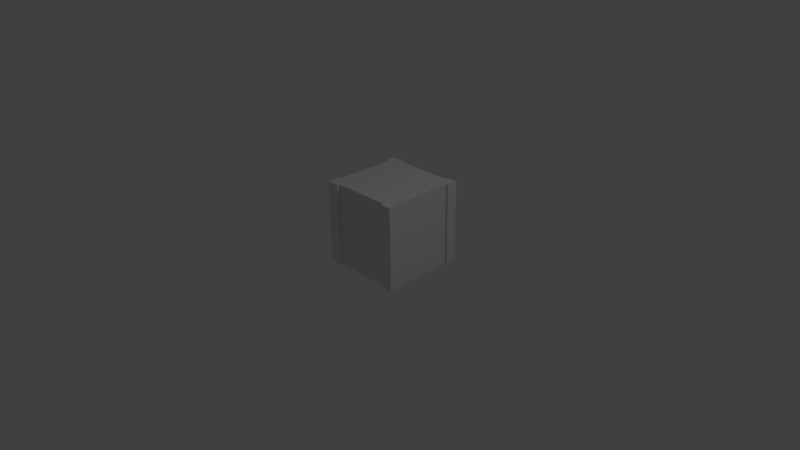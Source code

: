 # Source: t1.blend  (saved by Blender 2.67.0; exported with 4.5.12 LTS)
import bpy
from mathutils import Matrix  # noqa: F401  (used for matrix-valued properties, if any)

bpy.ops.wm.read_factory_settings(use_empty=True)
scene = bpy.context.scene
scene.name = 'Scene'

# ---- collections
col_collection_1 = bpy.data.collections.new('Collection 1'); scene.collection.children.link(col_collection_1)

# ---- materials (node trees are filled in below, after node groups)
mat_material = bpy.data.materials.new('Material')
mat_material.alpha_threshold = 0.0
mat_material.use_transparent_shadow = False
mat_material.roughness = 0.5
mat_material.line_color = (0.0, 0.0, 0.0, 1.0)

# ---- material node trees

# ---- world
world_world = bpy.data.worlds.new('World'); scene.world = world_world
world_world.color = (0.05088, 0.05088, 0.05088)
world_world.use_sun_shadow = False
world_world.sun_shadow_jitter_overblur = 0.0
world_world.cycles.sampling_method = 'MANUAL'
world_world.cycles.sample_map_resolution = 256

# ---- cameras
cam_camera = bpy.data.cameras.new('Camera')
cam_camera.clip_end = 100.0
cam_camera.lens = 35.0
cam_camera.sensor_width = 32.0
cam_camera.sensor_height = 18.0
cam_camera.ortho_scale = 7.314
cam_camera.dof.focus_distance = 0.0
cam_camera.dof.aperture_fstop = 128.0

# ---- lights
light_lamp = bpy.data.lights.new('Lamp', 'POINT')
light_lamp.transmission_factor = 0.0
light_lamp.cutoff_distance = 30.0
light_lamp.energy = 100.0
light_lamp.shadow_buffer_clip_start = 1.001
light_lamp.shadow_soft_size = 0.1
light_lamp.shadow_maximum_resolution = 0.006
light_lamp.use_absolute_resolution = True
light_lamp.cycles.use_multiple_importance_sampling = False

# ---- meshes
me_cube = bpy.data.meshes.new('Cube')
me_cube.from_pydata([(1.0, -1.112, -1.112), (1.0, -1.112, 0.8882), (-1.0, -1.112, 0.8882), (-1.0, -1.112, -1.112), (1.0, 0.8882, -1.112), (1.0, 0.8882, 0.8882), (-1.0, 0.8882, 0.8882), (-1.0, 0.8882, -1.112), (-0.7, -1.112, -1.112), (-0.7, -1.112, 0.8882), (-0.7, 0.8882, -1.112), (-0.7, 0.8882, 0.8882), (0.745, -1.112, -1.112), (0.745, -1.112, 0.8882), (0.745, 0.8882, -1.112), (0.745, 0.8882, 0.8882), (-1.0, 0.8882, 0.5882), (1.0, 0.8882, 0.5882), (-1.0, -1.112, 0.5882), (1.0, -1.112, 0.5882), (-1.0, -1.112, -0.8568), (-1.0, 0.8882, -0.8568), (-0.7, -1.112, -0.8568), (0.745, -1.112, -0.8568), (0.745, 0.8882, 0.5882), (0.745, -1.112, 0.5882), (-0.7, 0.8882, 0.5882), (-0.7, -1.112, 0.5882), (-0.7, 0.8882, -0.8568), (0.745, 0.8882, -0.8568), (1.0, 0.8882, -0.8568), (1.0, -1.112, -0.8568), (1.0, -1.112, 0.8882), (1.0, 0.8882, 0.8882), (1.0, 0.8882, 0.5882), (1.0, -1.112, 0.5882), (1.0, -1.112, 0.8882), (1.0, 0.8882, 0.8882), (1.0, 0.8882, 0.5882), (1.0, -1.112, 0.5882), (-0.7, -1.112, 0.8267), (-0.7, 0.8882, 0.8267), (0.745, -1.112, 0.8267), (0.745, 0.8882, 0.8267), (0.9385, 0.8882, 0.5882), (0.9385, -1.112, 0.5882), (0.9385, 0.8882, -0.8568), (0.9385, -1.112, -0.8568), (-0.9385, 0.8882, 0.5882), (-0.9385, -1.112, 0.5882), (-0.9385, -1.112, -0.8568), (-0.9385, 0.8882, -0.8568), (-0.7, -1.112, -1.05), (-0.7, 0.8882, -1.05), (0.745, -1.112, -1.05), (0.745, 0.8882, -1.05)], [], [(27, 9, 2, 18), (26, 16, 6, 11), (1, 19, 35, 32), (9, 11, 6, 2), (20, 21, 7, 3), (10, 8, 3, 7), (19, 1, 13, 25), (17, 24, 15, 5), (1, 5, 15, 13), (4, 0, 12, 14), (29, 28, 26, 24), (23, 25, 27, 22), (2, 6, 16, 18), (53, 10, 28), (4, 14, 29, 30), (18, 16, 48, 49), (0, 31, 23, 12), (10, 7, 21, 28), (0, 4, 30, 31), (8, 22, 20, 3), (34, 33, 37, 38), (5, 1, 32, 33), (17, 5, 33, 34), (19, 17, 34, 35), (39, 38, 37, 36), (35, 34, 38, 39), (32, 35, 39, 36), (33, 32, 36, 37), (42, 43, 41, 40), (11, 9, 40, 41), (13, 15, 43, 42), (47, 46, 44, 45), (31, 30, 46, 47), (17, 19, 45, 44), (49, 48, 51, 50), (21, 20, 50, 51), (55, 54, 52, 53), (8, 10, 53, 52), (14, 12, 54, 55), (54, 23, 22, 52), (53, 28, 29, 55), (40, 22, 27, 25, 42), (22, 27, 49, 50), (23, 47, 45, 25), (28, 51, 48, 26), (26, 41, 43, 24), (46, 29, 24, 44)])
me_cube.materials.append(mat_material)
me_cube.use_remesh_preserve_volume = False
me_cube.use_remesh_preserve_attributes = False
me_cube.use_mirror_vertex_groups = False
me_cube.update()

# ---- objects
ob_cube = bpy.data.objects.new('Cube', me_cube)
ob_lamp = bpy.data.objects.new('Lamp', light_lamp)
ob_camera = bpy.data.objects.new('Camera', cam_camera)

# ---- transforms, parenting, visibility, modifiers, constraints
ob_cube.location = (0.01974, 0.2589, 0.4204)
ob_cube.rotation_euler = (1.571, 0.0, 0.0)
ob_cube.scale = (0.5689, 0.5689, 0.5689)
ob_cube.lock_rotations_4d = False
ob_cube.empty_display_type = 'ARROWS'
ob_cube.lineart.crease_threshold = 0.0
ob_lamp.location = (4.076, 1.005, 5.904)
ob_lamp.rotation_euler = (0.6503, 0.05522, 1.866)
ob_lamp.lock_rotations_4d = False
ob_lamp.empty_display_type = 'ARROWS'
ob_lamp.color = (0.0, 0.0, 0.0, 0.0)
ob_lamp.lineart.crease_threshold = 0.0
ob_camera.location = (7.481, -6.508, 5.344)
ob_camera.rotation_euler = (1.109, 0.01082, 0.8149)
ob_camera.lock_rotations_4d = False
ob_camera.empty_display_type = 'ARROWS'
ob_camera.color = (0.0, 0.0, 0.0, 0.0)
ob_camera.display_type = 'WIRE'
ob_camera.lineart.crease_threshold = 0.0

# ---- collection membership
col_collection_1.objects.link(ob_cube)
col_collection_1.objects.link(ob_lamp)
col_collection_1.objects.link(ob_camera)

# ---- scene / render settings (as saved in the file)
scene.camera = ob_camera
scene.frame_start = 1; scene.frame_end = 250; scene.frame_set(1)
scene.render.engine = 'BLENDER_EEVEE_NEXT'
scene.render.image_settings.color_mode = 'RGB'
scene.render.image_settings.compression = 90
scene.render.resolution_percentage = 50
scene.render.dither_intensity = 0.0
scene.cycles.use_denoising = False
scene.cycles.samples = 10
scene.cycles.sampling_pattern = 'TABULATED_SOBOL'
scene.cycles.light_sampling_threshold = 0.0
scene.cycles.use_adaptive_sampling = False
scene.cycles.use_light_tree = False
scene.cycles.blur_glossy = 0.0
scene.cycles.volume_bounces = 1
scene.cycles.pixel_filter_type = 'GAUSSIAN'
scene.cycles.sample_clamp_indirect = 0.0
scene.view_settings.view_transform = 'Standard'
bpy.context.view_layer.update()
